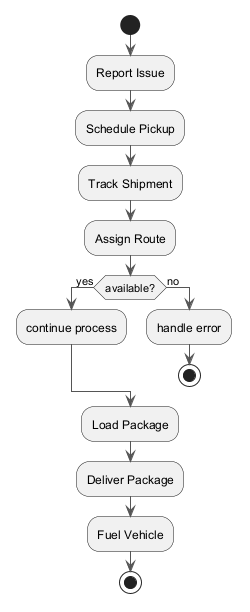

The diagram above was rendered by PlantUML. Its source (embedded in the PNG):
@startuml
skinparam ArrowColor #555555
start
:Report Issue;
:Schedule Pickup;
:Track Shipment;
:Assign Route;
if (available?) then (yes)
:continue process;
else (no)
:handle error;
stop
endif
:Load Package;
:Deliver Package;
:Fuel Vehicle;
stop
@enduml